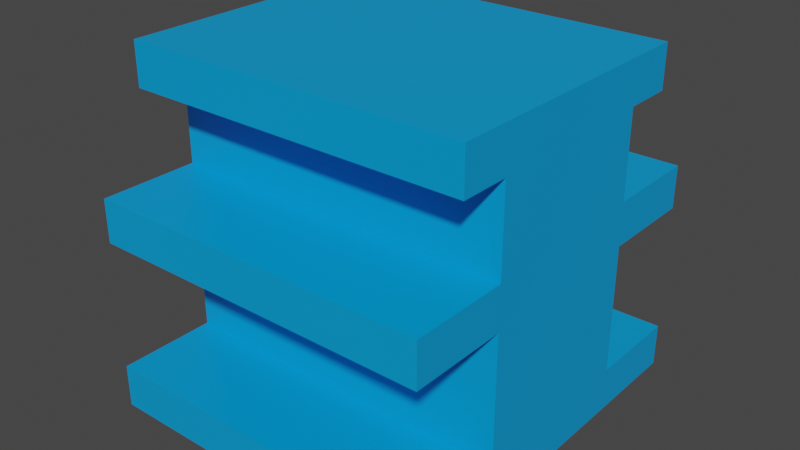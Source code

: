 # Source: Regal.blend  (saved by Blender 2.82.7; exported with 4.5.12 LTS)
import bpy
from mathutils import Matrix  # noqa: F401  (used for matrix-valued properties, if any)

bpy.ops.wm.read_factory_settings(use_empty=True)
scene = bpy.context.scene
scene.name = 'Scene'

# ---- collections
col_collection = bpy.data.collections.new('Collection'); scene.collection.children.link(col_collection)

# ---- materials (node trees are filled in below, after node groups)
mat_regalblue = bpy.data.materials.new('RegalBlue')
mat_regalblue.alpha_threshold = 0.0
mat_regalblue.use_transparent_shadow = False
mat_regalblue.line_color = (0.0, 0.0, 0.0, 1.0)

# ---- material node trees
mat_regalblue.use_nodes = True; mat_regalblue.node_tree.nodes.clear()
_N = mat_regalblue.node_tree.nodes; _L = mat_regalblue.node_tree.links
n0 = _N.new('ShaderNodeOutputMaterial'); n0.name = 'Material Output'; n0.location = (300, 300)
n1 = _N.new('ShaderNodeBsdfPrincipled'); n1.name = 'Principled BSDF'; n1.location = (10, 300)
n1.distribution = 'GGX'
n1.subsurface_method = 'BURLEY'
n1.inputs[0].default_value = (0.0, 0.3433, 0.8, 1.0)
n1.inputs[2].default_value = 0.4
n1.inputs[3].default_value = 1.45
n1.inputs[27].default_value = (0.0, 0.0, 0.0, 1.0)
n1.inputs[28].default_value = 1.0
_L.new(n1.outputs[0], n0.inputs[0])
n0.is_active_output = True

# ---- world
world_world = bpy.data.worlds.new('World'); scene.world = world_world
world_world.use_nodes = True; world_world.node_tree.nodes.clear()
_N = world_world.node_tree.nodes; _L = world_world.node_tree.links
n0 = _N.new('ShaderNodeOutputWorld'); n0.name = 'World Output'; n0.location = (300, 300)
n1 = _N.new('ShaderNodeBackground'); n1.name = 'Background'; n1.location = (10, 300)
n1.inputs[0].default_value = (0.05088, 0.05088, 0.05088, 1.0)
_L.new(n1.outputs[0], n0.inputs[0])
n0.is_active_output = True
world_world.color = (0.05088, 0.05088, 0.05088)
world_world.use_sun_shadow = False
world_world.sun_shadow_jitter_overblur = 0.0

# ---- meshes
me_cube = bpy.data.meshes.new('Cube')
me_cube.from_pydata([(20.0, 1.0, 20.0), (20.0, 1.0, -1.0), (20.0, -10.0, 20.0), (20.0, -10.0, -1.0), (-1.0, 1.0, 20.0), (-1.0, 1.0, -1.0), (-1.0, -10.0, 20.0), (-1.0, -10.0, -1.0), (20.0, 1.0, 9.5), (-1.0, -10.0, 9.5), (20.0, -10.0, 9.5), (-1.0, 1.0, 9.5), (-1.0, -10.0, 14.75), (20.0, 1.0, 14.75), (20.0, -10.0, 14.75), (-1.0, 1.0, 14.75), (20.0, 1.0, 4.25), (20.0, -10.0, 4.25), (-1.0, 1.0, 4.25), (-1.0, -10.0, 4.25), (-1.0, -10.0, 17.38), (20.0, 1.0, 17.38), (20.0, -10.0, 17.38), (-1.0, 1.0, 17.38), (20.0, 1.0, 12.12), (20.0, -10.0, 12.12), (-1.0, 1.0, 12.12), (-1.0, -10.0, 12.12), (-1.0, -10.0, 6.875), (20.0, 1.0, 6.875), (20.0, -10.0, 6.875), (-1.0, 1.0, 6.875), (20.0, 1.0, 1.625), (20.0, -10.0, 1.625), (-1.0, 1.0, 1.625), (-1.0, -10.0, 1.625), (20.0, 4.0, 20.0), (20.0, 7.0, -1.0), (-1.0, 4.0, 20.0), (-1.0, 7.0, -1.0), (20.0, 4.0, 17.38), (-1.0, 4.0, 17.38), (20.0, 7.0, 1.625), (-1.0, 7.0, 1.625), (20.0, 7.0, 9.5), (-1.0, 7.0, 9.5), (20.0, 7.0, 12.12), (-1.0, 7.0, 12.12), (-1.0, -10.0, 20.0), (20.0, -13.0, 20.0), (20.0, -16.0, -1.0), (-1.0, -13.0, 20.0), (-1.0, -16.0, -1.0), (-1.0, -16.0, 9.5), (20.0, -16.0, 9.5), (-1.0, -13.0, 17.38), (20.0, -13.0, 17.38), (20.0, -16.0, 12.12), (-1.0, -16.0, 12.12), (20.0, -16.0, 1.625), (-1.0, -16.0, 1.625), (-1.0, -13.0, 20.0)], [], [(0, 4, 6, 2), (3, 33, 59, 50), (20, 6, 4, 23), (5, 1, 3, 7), (21, 0, 2, 22), (1, 5, 39, 37), (31, 11, 8, 29), (29, 8, 10, 30), (28, 9, 11, 31), (30, 10, 9, 28), (26, 15, 13, 24), (24, 13, 14, 25), (27, 12, 15, 26), (25, 14, 12, 27), (33, 17, 19, 35), (35, 19, 18, 34), (32, 16, 17, 33), (34, 18, 16, 32), (15, 23, 21, 13), (13, 21, 22, 14), (12, 20, 23, 15), (14, 22, 20, 12), (35, 7, 52, 60), (9, 27, 26, 11), (8, 24, 25, 10), (8, 11, 45, 44), (17, 30, 28, 19), (19, 28, 31, 18), (16, 29, 30, 17), (18, 31, 29, 16), (5, 34, 43, 39), (1, 32, 33, 3), (7, 35, 34, 5), (25, 27, 58, 57), (41, 38, 36, 40), (39, 43, 42, 37), (4, 0, 36, 38), (23, 4, 38, 41), (0, 21, 40, 36), (32, 1, 37, 42), (34, 32, 42, 43), (21, 23, 41, 40), (45, 47, 46, 44), (24, 8, 44, 46), (11, 26, 47, 45), (26, 24, 46, 47), (56, 49, 51, 55), (54, 57, 58, 53), (50, 59, 60, 52), (9, 10, 54, 53), (2, 6, 51, 49), (20, 22, 56, 55), (10, 25, 57, 54), (33, 35, 60, 59), (7, 3, 50, 52), (22, 2, 49, 56), (27, 9, 53, 58), (6, 20, 55, 51), (6, 48, 61, 51)])
_uv = me_cube.uv_layers.new(name='UVMap')
_uv.uv.foreach_set('vector', [0.625, 0.5, 0.875, 0.5, 0.875, 0.75, 0.625, 0.75, 0.375, 0.75, 0.4062, 0.75, 0.4062, 0.75, 0.375, 0.75, 0.5938, 0.0, 0.625, 0.0, 0.625, 0.25, 0.5938, 0.25, 0.125, 0.5, 0.375, 0.5, 0.375, 0.75, 0.125, 0.75, 0.5938, 0.5, 0.625, 0.5, 0.625, 0.75, 0.5938, 0.75, 0.375, 0.5, 0.125, 0.5, 0.125, 0.5, 0.375, 0.5, 0.4688, 0.25, 0.5, 0.25, 0.5, 0.5, 0.4688, 0.5, 0.4688, 0.5, 0.5, 0.5, 0.5, 0.75, 0.4688, 0.75, 0.4688, 0.0, 0.5, 0.0, 0.5, 0.25, 0.4688, 0.25, 0.4688, 0.75, 0.5, 0.75, 0.5, 1.0, 0.4688, 1.0, 0.5312, 0.25, 0.5625, 0.25, 0.5625, 0.5, 0.5312, 0.5, 0.5312, 0.5, 0.5625, 0.5, 0.5625, 0.75, 0.5312, 0.75, 0.5312, 0.0, 0.5625, 0.0, 0.5625, 0.25, 0.5312, 0.25, 0.5312, 0.75, 0.5625, 0.75, 0.5625, 1.0, 0.5312, 1.0, 0.4062, 0.75, 0.4375, 0.75, 0.4375, 1.0, 0.4062, 1.0, 0.4062, 0.0, 0.4375, 0.0, 0.4375, 0.25, 0.4062, 0.25, 0.4062, 0.5, 0.4375, 0.5, 0.4375, 0.75, 0.4062, 0.75, 0.4062, 0.25, 0.4375, 0.25, 0.4375, 0.5, 0.4062, 0.5, 0.5625, 0.25, 0.5938, 0.25, 0.5938, 0.5, 0.5625, 0.5, 0.5625, 0.5, 0.5938, 0.5, 0.5938, 0.75, 0.5625, 0.75, 0.5625, 0.0, 0.5938, 0.0, 0.5938, 0.25, 0.5625, 0.25, 0.5625, 0.75, 0.5938, 0.75, 0.5938, 1.0, 0.5625, 1.0, 0.4062, 0.0, 0.375, 0.0, 0.375, 0.0, 0.4062, 0.0, 0.5, 0.0, 0.5312, 0.0, 0.5312, 0.25, 0.5, 0.25, 0.5, 0.5, 0.5312, 0.5, 0.5312, 0.75, 0.5, 0.75, 0.5, 0.5, 0.5, 0.25, 0.5, 0.25, 0.5, 0.5, 0.4375, 0.75, 0.4688, 0.75, 0.4688, 1.0, 0.4375, 1.0, 0.4375, 0.0, 0.4688, 0.0, 0.4688, 0.25, 0.4375, 0.25, 0.4375, 0.5, 0.4688, 0.5, 0.4688, 0.75, 0.4375, 0.75, 0.4375, 0.25, 0.4688, 0.25, 0.4688, 0.5, 0.4375, 0.5, 0.375, 0.25, 0.4062, 0.25, 0.4062, 0.25, 0.375, 0.25, 0.375, 0.5, 0.4062, 0.5, 0.4062, 0.75, 0.375, 0.75, 0.375, 0.0, 0.4062, 0.0, 0.4062, 0.25, 0.375, 0.25, 0.5312, 0.75, 0.5312, 1.0, 0.5312, 1.0, 0.5312, 0.75, 0.5938, 0.25, 0.625, 0.25, 0.625, 0.5, 0.5938, 0.5, 0.375, 0.25, 0.4062, 0.25, 0.4062, 0.5, 0.375, 0.5, 0.875, 0.5, 0.625, 0.5, 0.625, 0.5, 0.875, 0.5, 0.5938, 0.25, 0.625, 0.25, 0.625, 0.25, 0.5938, 0.25, 0.625, 0.5, 0.5938, 0.5, 0.5938, 0.5, 0.625, 0.5, 0.4062, 0.5, 0.375, 0.5, 0.375, 0.5, 0.4062, 0.5, 0.4062, 0.25, 0.4062, 0.5, 0.4062, 0.5, 0.4062, 0.25, 0.5938, 0.5, 0.5938, 0.25, 0.5938, 0.25, 0.5938, 0.5, 0.5, 0.25, 0.5312, 0.25, 0.5312, 0.5, 0.5, 0.5, 0.5312, 0.5, 0.5, 0.5, 0.5, 0.5, 0.5312, 0.5, 0.5, 0.25, 0.5312, 0.25, 0.5312, 0.25, 0.5, 0.25, 0.5312, 0.25, 0.5312, 0.5, 0.5312, 0.5, 0.5312, 0.25, 0.5938, 0.75, 0.625, 0.75, 0.625, 1.0, 0.5938, 1.0, 0.5, 0.75, 0.5312, 0.75, 0.5312, 1.0, 0.5, 1.0, 0.375, 0.75, 0.4062, 0.75, 0.4062, 1.0, 0.375, 1.0, 0.5, 1.0, 0.5, 0.75, 0.5, 0.75, 0.5, 1.0, 0.625, 0.75, 0.875, 0.75, 0.875, 0.75, 0.625, 0.75, 0.5938, 1.0, 0.5938, 0.75, 0.5938, 0.75, 0.5938, 1.0, 0.5, 0.75, 0.5312, 0.75, 0.5312, 0.75, 0.5, 0.75, 0.4062, 0.75, 0.4062, 1.0, 0.4062, 1.0, 0.4062, 0.75, 0.125, 0.75, 0.375, 0.75, 0.375, 0.75, 0.125, 0.75, 0.5938, 0.75, 0.625, 0.75, 0.625, 0.75, 0.5938, 0.75, 0.5312, 0.0, 0.5, 0.0, 0.5, 0.0, 0.5312, 0.0, 0.625, 0.0, 0.5938, 0.0, 0.5938, 0.0, 0.625, 0.0, 0.0, 0.0, 0.0, 0.0, 0.0, 0.0, 0.0, 0.0])
me_cube.materials.append(mat_regalblue)
me_cube.use_remesh_preserve_volume = False
me_cube.use_remesh_preserve_attributes = False
me_cube.use_mirror_vertex_groups = False
me_cube.update()

# ---- objects
ob_cube = bpy.data.objects.new('Cube', me_cube)

# ---- transforms, parenting, visibility, modifiers, constraints
ob_cube.location = (0.0, 0.0, 0.0)
ob_cube.lock_rotations_4d = False
ob_cube.empty_display_type = 'ARROWS'
ob_cube.lineart.crease_threshold = 0.0

# ---- collection membership
col_collection.objects.link(ob_cube)

# ---- scene / render settings (as saved in the file)
scene.frame_start = 1; scene.frame_end = 250; scene.frame_set(1)
scene.render.engine = 'BLENDER_EEVEE_NEXT'
scene.cycles.use_denoising = False
scene.cycles.samples = 128
scene.cycles.sampling_pattern = 'TABULATED_SOBOL'
scene.cycles.use_adaptive_sampling = False
scene.cycles.use_light_tree = False
scene.view_settings.view_transform = 'Filmic'
bpy.context.view_layer.update()

# ---- added for rendering (the .blend has no active camera and no usable light): camera, sun
cam_auto = bpy.data.cameras.new('AutoCamera')
cam_auto.lens = 50.0
cam_auto.sensor_width = 36.0
cam_auto.clip_end = 1000.0
ob_auto_camera = bpy.data.objects.new('AutoCamera', cam_auto)
scene.collection.objects.link(ob_auto_camera)
ob_auto_camera.location = (44.2545, -46.2054, 37.3036)
ob_auto_camera.rotation_euler = (1.09748, -7.21219e-08, 0.694738)
scene.camera = ob_auto_camera
light_auto_sun = bpy.data.lights.new('AutoSun', 'SUN')
light_auto_sun.energy = 3.0
light_auto_sun.angle = 0.0523599
ob_auto_sun = bpy.data.objects.new('AutoSun', light_auto_sun)
scene.collection.objects.link(ob_auto_sun)
ob_auto_sun.rotation_euler = (0.872665, 0.174533, 0.523599)
bpy.context.view_layer.update()
